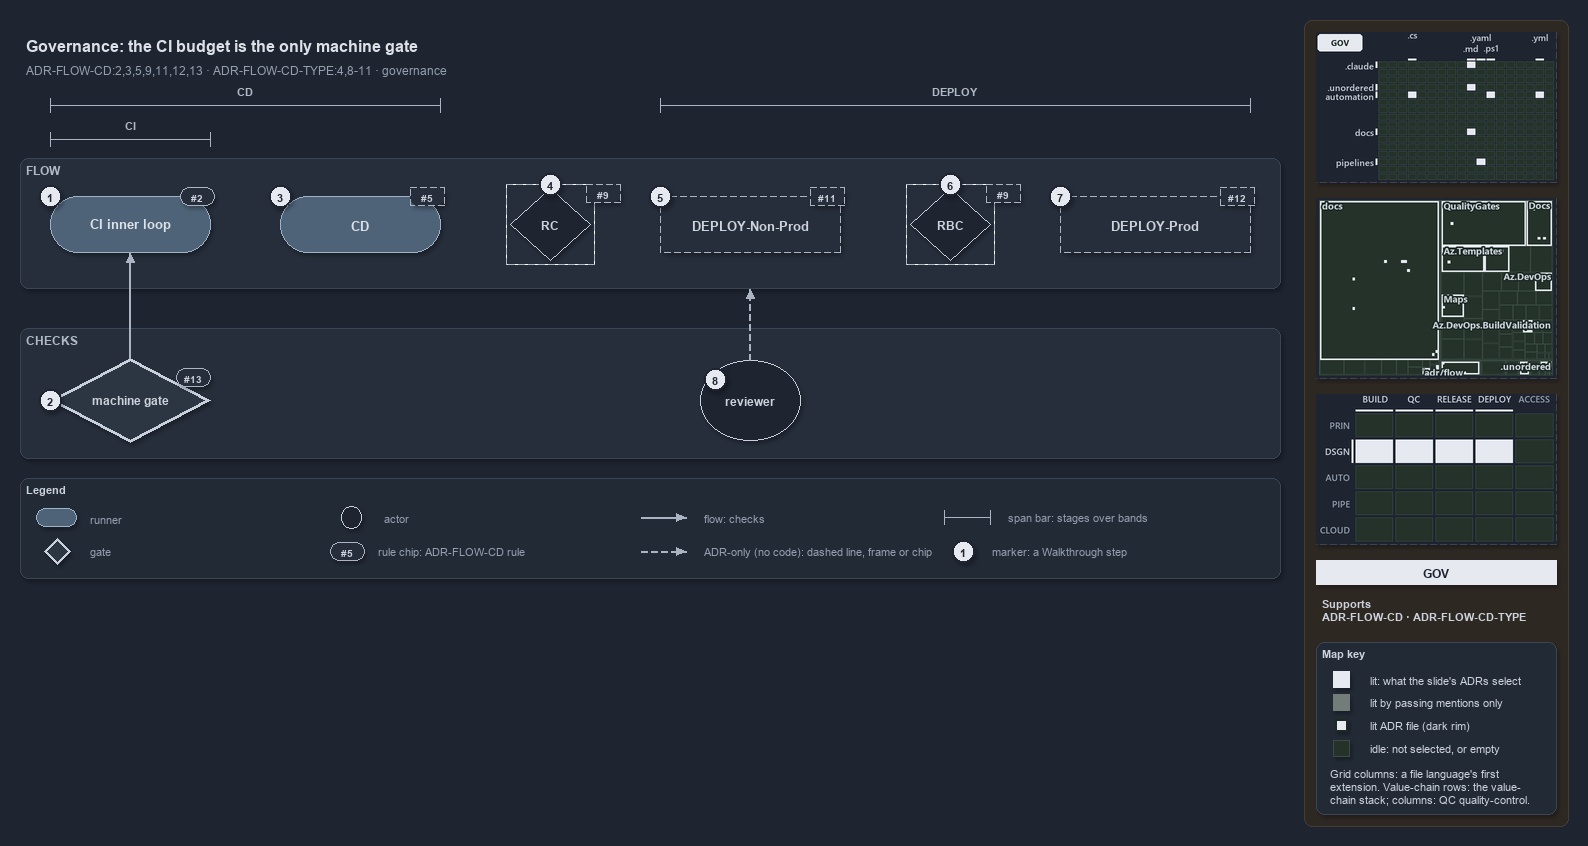

The diagram above was exported from draw.io. Its source (the exported page's mxGraphModel, read from the mxfile embedded in the PNG):
<mxGraphModel dx="1024" dy="768" grid="0" gridSize="10" guides="1" tooltips="1" connect="1" arrows="1" fold="1" page="1" pageScale="1" pageWidth="1572" pageHeight="600" background="#1E2430" math="0" shadow="1">
  <root>
    <mxCell id="0" />
    <mxCell id="1" parent="0" />
    <mxCell id="sidebar-bg" value="" style="rounded=1;arcSize=2;html=1;fillColor=#2E2823;strokeColor=#453C33;shadow=0;" vertex="1" parent="1">
      <mxGeometry x="1304" y="4" width="264" height="806" as="geometry" />
    </mxCell>
    <mxCell id="title" value="Governance: the CI budget is the only machine gate" style="text;html=1;align=left;verticalAlign=middle;fontSize=16;fontStyle=1;fontColor=#DDE2E9;" vertex="1" parent="1">
      <mxGeometry x="20" y="14" width="1260" height="30" as="geometry" />
    </mxCell>
    <mxCell id="subtitle" value="ADR-FLOW-CD:2,3,5,9,11,12,13 &amp;#183; ADR-FLOW-CD-TYPE:4,8-11 &amp;#183; governance" style="text;html=1;align=left;verticalAlign=middle;fontSize=12;fontColor=#949FAE;" vertex="1" parent="1">
      <mxGeometry x="20" y="44" width="1240" height="20" as="geometry" />
    </mxCell>
    <mxCell id="span-cd-label" value="CD" style="text;html=1;align=center;verticalAlign=middle;fontSize=11;fontStyle=1;fontColor=#B0BAC7;labelBackgroundColor=#262E3B;" vertex="1" parent="1">
      <mxGeometry x="205" y="66" width="80" height="16" as="geometry" />
    </mxCell>
    <mxCell id="span-cd" value="" style="shape=crossbar;whiteSpace=wrap;html=1;rounded=1;fillColor=none;strokeColor=#AAB4C3;strokeWidth=1.5;" vertex="1" parent="1">
      <mxGeometry x="50" y="82" width="390" height="14" as="geometry" />
    </mxCell>
    <mxCell id="span-deploy-label" value="DEPLOY" style="text;html=1;align=center;verticalAlign=middle;fontSize=11;fontStyle=1;fontColor=#B0BAC7;labelBackgroundColor=#262E3B;" vertex="1" parent="1">
      <mxGeometry x="915" y="66" width="80" height="16" as="geometry" />
    </mxCell>
    <mxCell id="span-deploy" value="" style="shape=crossbar;whiteSpace=wrap;html=1;rounded=1;fillColor=none;strokeColor=#AAB4C3;strokeWidth=1.5;" vertex="1" parent="1">
      <mxGeometry x="660" y="82" width="590" height="14" as="geometry" />
    </mxCell>
    <mxCell id="span-ci-label" value="CI" style="text;html=1;align=center;verticalAlign=middle;fontSize=11;fontStyle=1;fontColor=#B0BAC7;labelBackgroundColor=#262E3B;" vertex="1" parent="1">
      <mxGeometry x="90" y="100" width="80" height="16" as="geometry" />
    </mxCell>
    <mxCell id="span-ci" value="" style="shape=crossbar;whiteSpace=wrap;html=1;rounded=1;fillColor=none;strokeColor=#AAB4C3;strokeWidth=1.5;" vertex="1" parent="1">
      <mxGeometry x="50" y="116" width="160" height="14" as="geometry" />
    </mxCell>
    <mxCell id="band-flow" value="FLOW" style="rounded=1;html=1;arcSize=3;fillColor=#262E3B;strokeColor=#3A4555;verticalAlign=top;align=left;spacingLeft=8;fontStyle=1;fontSize=12;fontColor=#B0BAC7;" vertex="1" parent="1">
      <mxGeometry x="20" y="142" width="1260" height="130" as="geometry" />
    </mxCell>
    <mxCell id="band-checks" value="CHECKS" style="rounded=1;html=1;arcSize=3;fillColor=#262E3B;strokeColor=#3A4555;verticalAlign=top;align=left;spacingLeft=8;fontStyle=1;fontSize=12;fontColor=#B0BAC7;" vertex="1" parent="1">
      <mxGeometry x="20" y="312" width="1260" height="130" as="geometry" />
    </mxCell>
    <mxCell id="ci-inner-loop" value="&lt;b&gt;CI inner loop&lt;/b&gt;" style="rounded=1;arcSize=50;whiteSpace=wrap;html=1;fillColor=#4E6378;strokeColor=#9FB3C8;fontSize=13;fontColor=#DDE2E9;" vertex="1" parent="1">
      <mxGeometry x="50" y="180" width="160" height="56" as="geometry" />
    </mxCell>
    <mxCell id="cd" value="&lt;b&gt;CD&lt;/b&gt;" style="rounded=1;arcSize=50;whiteSpace=wrap;html=1;fillColor=#4E6378;strokeColor=#9FB3C8;fontSize=13;fontColor=#DDE2E9;" vertex="1" parent="1">
      <mxGeometry x="280" y="180" width="160" height="56" as="geometry" />
    </mxCell>
    <mxCell id="gate-rc" value="&lt;b&gt;RC&lt;/b&gt;" style="rhombus;whiteSpace=wrap;html=1;fillColor=#1E2430;strokeColor=#C7D0DB;strokeWidth=1;dashed=1;fontSize=12;fontColor=#CDD3DC;" vertex="1" parent="1">
      <mxGeometry x="510" y="172" width="80" height="72" as="geometry" />
    </mxCell>
    <mxCell id="gate-rc-frame" value="" style="rounded=0;html=1;fillColor=none;strokeColor=#AAB4C3;dashed=1;" vertex="1" parent="1">
      <mxGeometry x="506" y="168" width="88" height="80" as="geometry" />
    </mxCell>
    <mxCell id="deploy-nonprod" value="&lt;b&gt;DEPLOY-Non-Prod&lt;/b&gt;" style="rounded=1;arcSize=50;whiteSpace=wrap;html=1;fillColor=#262E3B;strokeColor=#AAB4C3;dashed=1;fontSize=13;" vertex="1" parent="1">
      <mxGeometry x="660" y="180" width="180" height="56" as="geometry" />
    </mxCell>
    <mxCell id="gate-rbc" value="&lt;b&gt;RBC&lt;/b&gt;" style="rhombus;whiteSpace=wrap;html=1;fillColor=#1E2430;strokeColor=#C7D0DB;strokeWidth=1;dashed=1;fontSize=12;fontColor=#CDD3DC;" vertex="1" parent="1">
      <mxGeometry x="910" y="172" width="80" height="72" as="geometry" />
    </mxCell>
    <mxCell id="gate-rbc-frame" value="" style="rounded=0;html=1;fillColor=none;strokeColor=#AAB4C3;dashed=1;" vertex="1" parent="1">
      <mxGeometry x="906" y="168" width="88" height="80" as="geometry" />
    </mxCell>
    <mxCell id="deploy-prod" value="&lt;b&gt;DEPLOY-Prod&lt;/b&gt;" style="rounded=1;arcSize=50;whiteSpace=wrap;html=1;fillColor=#262E3B;strokeColor=#AAB4C3;dashed=1;fontSize=13;" vertex="1" parent="1">
      <mxGeometry x="1060" y="180" width="190" height="56" as="geometry" />
    </mxCell>
    <mxCell id="machine-gate" value="&lt;b&gt;machine gate&lt;/b&gt;" style="rhombus;whiteSpace=wrap;html=1;fillColor=#2C3542;strokeColor=#C7D0DB;strokeWidth=3;fontSize=12;fontColor=#CDD3DC;" vertex="1" parent="1">
      <mxGeometry x="50" y="342" width="160" height="84" as="geometry" />
    </mxCell>
    <mxCell id="reviewer" value="&lt;b&gt;reviewer&lt;/b&gt;" style="ellipse;whiteSpace=wrap;html=1;fillColor=#1E2430;strokeColor=#C7D0DB;fontSize=12;fontColor=#CDD3DC;" vertex="1" parent="1">
      <mxGeometry x="700" y="344" width="100" height="80" as="geometry" />
    </mxCell>
    <mxCell id="p-edge-gate-ci-a" value="" style="text;html=1;strokeColor=none;fillColor=none;" vertex="1" parent="1">
      <mxGeometry x="130" y="342" width="1" height="1" as="geometry" />
    </mxCell>
    <mxCell id="p-edge-gate-ci-b" value="" style="text;html=1;strokeColor=none;fillColor=none;" vertex="1" parent="1">
      <mxGeometry x="130" y="236" width="1" height="1" as="geometry" />
    </mxCell>
    <mxCell id="edge-gate-ci" value="" style="edgeStyle=orthogonalEdgeStyle;rounded=1;html=1;fontSize=10;endArrow=block;strokeColor=#AAB4C3;fontColor=#CDD3DC;shadow=0;" edge="1" parent="1" source="p-edge-gate-ci-a" target="p-edge-gate-ci-b">
      <mxGeometry relative="1" as="geometry" />
    </mxCell>
    <mxCell id="p-edge-reviewer-flow-a" value="" style="text;html=1;strokeColor=none;fillColor=none;" vertex="1" parent="1">
      <mxGeometry x="750" y="344" width="1" height="1" as="geometry" />
    </mxCell>
    <mxCell id="p-edge-reviewer-flow-b" value="" style="text;html=1;strokeColor=none;fillColor=none;" vertex="1" parent="1">
      <mxGeometry x="750" y="272" width="1" height="1" as="geometry" />
    </mxCell>
    <mxCell id="edge-reviewer-flow" value="" style="edgeStyle=orthogonalEdgeStyle;rounded=1;html=1;fontSize=10;endArrow=block;strokeColor=#AAB4C3;dashed=1;fontColor=#CDD3DC;shadow=0;" edge="1" parent="1" source="p-edge-reviewer-flow-a" target="p-edge-reviewer-flow-b">
      <mxGeometry relative="1" as="geometry" />
    </mxCell>
    <mxCell id="rule-ci" value="#2" style="rounded=1;arcSize=50;whiteSpace=wrap;html=1;fillColor=#262E3B;strokeColor=#AAB4C3;fontColor=#CDD3DC;fontStyle=1;fontSize=10.5;" vertex="1" parent="1">
      <mxGeometry x="180" y="171" width="34" height="18" as="geometry" />
    </mxCell>
    <mxCell id="rule-cd" value="#5" style="rounded=1;arcSize=50;whiteSpace=wrap;html=1;fillColor=#262E3B;strokeColor=#AAB4C3;fontColor=#CDD3DC;fontStyle=1;fontSize=10.5;dashed=1;" vertex="1" parent="1">
      <mxGeometry x="410" y="171" width="34" height="18" as="geometry" />
    </mxCell>
    <mxCell id="rule-rc" value="#9" style="rounded=1;arcSize=50;whiteSpace=wrap;html=1;fillColor=#262E3B;strokeColor=#AAB4C3;fontColor=#CDD3DC;fontStyle=1;fontSize=10.5;dashed=1;" vertex="1" parent="1">
      <mxGeometry x="586" y="168" width="34" height="18" as="geometry" />
    </mxCell>
    <mxCell id="rule-dnp" value="#11" style="rounded=1;arcSize=50;whiteSpace=wrap;html=1;fillColor=#262E3B;strokeColor=#AAB4C3;fontColor=#CDD3DC;fontStyle=1;fontSize=10.5;dashed=1;" vertex="1" parent="1">
      <mxGeometry x="810" y="171" width="34" height="18" as="geometry" />
    </mxCell>
    <mxCell id="rule-rbc" value="#9" style="rounded=1;arcSize=50;whiteSpace=wrap;html=1;fillColor=#262E3B;strokeColor=#AAB4C3;fontColor=#CDD3DC;fontStyle=1;fontSize=10.5;dashed=1;" vertex="1" parent="1">
      <mxGeometry x="986" y="168" width="34" height="18" as="geometry" />
    </mxCell>
    <mxCell id="rule-dp" value="#12" style="rounded=1;arcSize=50;whiteSpace=wrap;html=1;fillColor=#262E3B;strokeColor=#AAB4C3;fontColor=#CDD3DC;fontStyle=1;fontSize=10.5;dashed=1;" vertex="1" parent="1">
      <mxGeometry x="1220" y="171" width="34" height="18" as="geometry" />
    </mxCell>
    <mxCell id="rule-gate" value="#13" style="rounded=1;arcSize=50;whiteSpace=wrap;html=1;fillColor=#262E3B;strokeColor=#AAB4C3;fontColor=#CDD3DC;fontStyle=1;fontSize=10.5;" vertex="1" parent="1">
      <mxGeometry x="176" y="352" width="34" height="18" as="geometry" />
    </mxCell>
    <mxCell id="mark-1" value="1" style="ellipse;html=1;fillColor=#E6EAF0;strokeColor=#1E2430;strokeWidth=2;fontColor=#1E2430;fontStyle=1;fontSize=11;" vertex="1" parent="1">
      <mxGeometry x="39" y="169" width="22" height="22" as="geometry" />
    </mxCell>
    <mxCell id="mark-2" value="2" style="ellipse;html=1;fillColor=#E6EAF0;strokeColor=#1E2430;strokeWidth=2;fontColor=#1E2430;fontStyle=1;fontSize=11;" vertex="1" parent="1">
      <mxGeometry x="39" y="373" width="22" height="22" as="geometry" />
    </mxCell>
    <mxCell id="mark-3" value="3" style="ellipse;html=1;fillColor=#E6EAF0;strokeColor=#1E2430;strokeWidth=2;fontColor=#1E2430;fontStyle=1;fontSize=11;" vertex="1" parent="1">
      <mxGeometry x="269" y="169" width="22" height="22" as="geometry" />
    </mxCell>
    <mxCell id="mark-4" value="4" style="ellipse;html=1;fillColor=#E6EAF0;strokeColor=#1E2430;strokeWidth=2;fontColor=#1E2430;fontStyle=1;fontSize=11;" vertex="1" parent="1">
      <mxGeometry x="539" y="157" width="22" height="22" as="geometry" />
    </mxCell>
    <mxCell id="mark-5" value="5" style="ellipse;html=1;fillColor=#E6EAF0;strokeColor=#1E2430;strokeWidth=2;fontColor=#1E2430;fontStyle=1;fontSize=11;" vertex="1" parent="1">
      <mxGeometry x="649" y="169" width="22" height="22" as="geometry" />
    </mxCell>
    <mxCell id="mark-6" value="6" style="ellipse;html=1;fillColor=#E6EAF0;strokeColor=#1E2430;strokeWidth=2;fontColor=#1E2430;fontStyle=1;fontSize=11;" vertex="1" parent="1">
      <mxGeometry x="939" y="157" width="22" height="22" as="geometry" />
    </mxCell>
    <mxCell id="mark-7" value="7" style="ellipse;html=1;fillColor=#E6EAF0;strokeColor=#1E2430;strokeWidth=2;fontColor=#1E2430;fontStyle=1;fontSize=11;" vertex="1" parent="1">
      <mxGeometry x="1049" y="169" width="22" height="22" as="geometry" />
    </mxCell>
    <mxCell id="mark-8" value="8" style="ellipse;html=1;fillColor=#E6EAF0;strokeColor=#1E2430;strokeWidth=2;fontColor=#1E2430;fontStyle=1;fontSize=11;" vertex="1" parent="1">
      <mxGeometry x="704" y="352" width="22" height="22" as="geometry" />
    </mxCell>
    <mxCell id="legend" value="&lt;b&gt;Legend&lt;/b&gt;" style="rounded=1;whiteSpace=wrap;html=1;arcSize=6;fillColor=#222A36;strokeColor=#3A4555;align=left;verticalAlign=top;spacing=8;fontSize=11;fontColor=#CDD3DC;" vertex="1" parent="1">
      <mxGeometry x="20" y="462" width="1260" height="100" as="geometry" />
    </mxCell>
    <mxCell id="legend-0" value="" style="rounded=1;arcSize=50;whiteSpace=wrap;html=1;fillColor=#4E6378;strokeColor=#9FB3C8;fontColor=#DDE2E9;" vertex="1" parent="1">
      <mxGeometry x="36" y="492" width="40" height="18" as="geometry" />
    </mxCell>
    <mxCell id="legend-0-text" value="runner" style="text;html=1;align=left;verticalAlign=middle;fontSize=11;fontColor=#949FAE;" vertex="1" parent="1">
      <mxGeometry x="84" y="491" width="270" height="20" as="geometry" />
    </mxCell>
    <mxCell id="legend-1" value="" style="rhombus;whiteSpace=wrap;html=1;fillColor=#2C3542;strokeColor=#C7D0DB;strokeWidth=3;fontColor=#CDD3DC;" vertex="1" parent="1">
      <mxGeometry x="44" y="522" width="26" height="26" as="geometry" />
    </mxCell>
    <mxCell id="legend-1-text" value="gate" style="text;html=1;align=left;verticalAlign=middle;fontSize=11;fontColor=#949FAE;" vertex="1" parent="1">
      <mxGeometry x="84" y="525" width="270" height="20" as="geometry" />
    </mxCell>
    <mxCell id="legend-2" value="" style="ellipse;whiteSpace=wrap;html=1;fillColor=#1E2430;strokeColor=#C7D0DB;fontColor=#CDD3DC;" vertex="1" parent="1">
      <mxGeometry x="341" y="490" width="20" height="22" as="geometry" />
    </mxCell>
    <mxCell id="legend-2-text" value="actor" style="text;html=1;align=left;verticalAlign=middle;fontSize=11;fontColor=#949FAE;" vertex="1" parent="1">
      <mxGeometry x="378" y="491" width="270" height="20" as="geometry" />
    </mxCell>
    <mxCell id="legend-3" value="#5" style="rounded=1;arcSize=50;whiteSpace=wrap;html=1;fillColor=#262E3B;strokeColor=#AAB4C3;fontColor=#CDD3DC;fontStyle=1;fontSize=10.5;" vertex="1" parent="1">
      <mxGeometry x="330" y="526" width="34" height="18" as="geometry" />
    </mxCell>
    <mxCell id="legend-3-text" value="rule chip: ADR-FLOW-CD rule" style="text;html=1;align=left;verticalAlign=middle;fontSize=11;fontColor=#949FAE;" vertex="1" parent="1">
      <mxGeometry x="372" y="525" width="270" height="20" as="geometry" />
    </mxCell>
    <mxCell id="p-legend-4-a" value="" style="text;html=1;strokeColor=none;fillColor=none;" vertex="1" parent="1">
      <mxGeometry x="640" y="501" width="1" height="1" as="geometry" />
    </mxCell>
    <mxCell id="p-legend-4-b" value="" style="text;html=1;strokeColor=none;fillColor=none;" vertex="1" parent="1">
      <mxGeometry x="686" y="501" width="1" height="1" as="geometry" />
    </mxCell>
    <mxCell id="legend-4" value="" style="edgeStyle=orthogonalEdgeStyle;rounded=1;html=1;fontSize=10;endArrow=block;strokeColor=#AAB4C3;fontColor=#CDD3DC;shadow=0;" edge="1" parent="1" source="p-legend-4-a" target="p-legend-4-b">
      <mxGeometry relative="1" as="geometry" />
    </mxCell>
    <mxCell id="legend-4-text" value="flow: checks" style="text;html=1;align=left;verticalAlign=middle;fontSize=11;fontColor=#949FAE;" vertex="1" parent="1">
      <mxGeometry x="698" y="491" width="270" height="20" as="geometry" />
    </mxCell>
    <mxCell id="p-legend-5-a" value="" style="text;html=1;strokeColor=none;fillColor=none;" vertex="1" parent="1">
      <mxGeometry x="640" y="535" width="1" height="1" as="geometry" />
    </mxCell>
    <mxCell id="p-legend-5-b" value="" style="text;html=1;strokeColor=none;fillColor=none;" vertex="1" parent="1">
      <mxGeometry x="686" y="535" width="1" height="1" as="geometry" />
    </mxCell>
    <mxCell id="legend-5" value="" style="edgeStyle=orthogonalEdgeStyle;rounded=1;html=1;fontSize=10;endArrow=block;strokeColor=#AAB4C3;dashed=1;fontColor=#CDD3DC;shadow=0;" edge="1" parent="1" source="p-legend-5-a" target="p-legend-5-b">
      <mxGeometry relative="1" as="geometry" />
    </mxCell>
    <mxCell id="legend-5-text" value="ADR-only (no code): dashed line, frame or chip" style="text;html=1;align=left;verticalAlign=middle;fontSize=11;fontColor=#949FAE;" vertex="1" parent="1">
      <mxGeometry x="698" y="525" width="270" height="20" as="geometry" />
    </mxCell>
    <mxCell id="legend-6" value="" style="shape=crossbar;whiteSpace=wrap;html=1;rounded=1;fillColor=none;strokeColor=#AAB4C3;strokeWidth=1.5;" vertex="1" parent="1">
      <mxGeometry x="944" y="494" width="46" height="14" as="geometry" />
    </mxCell>
    <mxCell id="legend-6-text" value="span bar: stages over bands" style="text;html=1;align=left;verticalAlign=middle;fontSize=11;fontColor=#949FAE;" vertex="1" parent="1">
      <mxGeometry x="1002" y="491" width="320" height="20" as="geometry" />
    </mxCell>
    <mxCell id="legend-7" value="1" style="ellipse;html=1;fillColor=#E6EAF0;strokeColor=#1E2430;strokeWidth=2;fontColor=#1E2430;fontStyle=1;fontSize=11;" vertex="1" parent="1">
      <mxGeometry x="952" y="524" width="22" height="22" as="geometry" />
    </mxCell>
    <mxCell id="legend-7-text" value="marker: a Walkthrough step" style="text;html=1;align=left;verticalAlign=middle;fontSize=11;fontColor=#949FAE;" vertex="1" parent="1">
      <mxGeometry x="986" y="525" width="320" height="20" as="geometry" />
    </mxCell>
    <mxCell id="minimap-grid" value="" style="shape=image;html=1;imageAspect=0;aspect=fixed;verticalLabelPosition=bottom;strokeColor=#3A4555;dashed=1;fillColor=#222A36;image=data:image/png,(base64 omitted: 13164 chars);" vertex="1" parent="1">
      <mxGeometry x="1316" y="16" width="240" height="150" as="geometry" />
    </mxCell>
    <mxCell id="minimap-tree" value="" style="shape=image;html=1;imageAspect=0;aspect=fixed;verticalLabelPosition=bottom;strokeColor=#3A4555;dashed=1;fillColor=#222A36;image=data:image/png,(base64 omitted: 30528 chars);" vertex="1" parent="1">
      <mxGeometry x="1316" y="182" width="240" height="180" as="geometry" />
    </mxCell>
    <mxCell id="minimap-chain" value="" style="shape=image;html=1;imageAspect=0;aspect=fixed;verticalLabelPosition=bottom;strokeColor=#3A4555;dashed=1;fillColor=#222A36;image=data:image/png,(base64 omitted: 13300 chars);" vertex="1" parent="1">
      <mxGeometry x="1316" y="378" width="240" height="150" as="geometry" />
    </mxCell>
    <mxCell id="lens-badge" value="GOV" style="rounded=0;whiteSpace=wrap;html=1;align=center;verticalAlign=middle;fontSize=12;fontStyle=1;fontColor=#1E2430;fillColor=#E6EAF0;strokeColor=none;" vertex="1" parent="1">
      <mxGeometry x="1316" y="544" width="240" height="24" as="geometry" />
    </mxCell>
    <mxCell id="supports" value="&lt;b&gt;Supports&lt;/b&gt;&lt;br&gt;ADR-FLOW-CD &amp;#183; ADR-FLOW-CD-TYPE" style="text;html=1;whiteSpace=wrap;align=left;verticalAlign=top;fontSize=11;fontColor=#CDD3DC;" vertex="1" parent="1">
      <mxGeometry x="1316" y="576" width="240" height="38" as="geometry" />
    </mxCell>
    <mxCell id="mapkey" value="&lt;b&gt;Map key&lt;/b&gt;" style="rounded=1;arcSize=6;whiteSpace=wrap;html=1;align=left;verticalAlign=top;fontSize=11;fontColor=#CDD3DC;fillColor=#222A36;strokeColor=#3A4555;spacingLeft=8;spacingTop=2;" vertex="1" parent="1">
      <mxGeometry x="1316" y="626" width="240" height="172" as="geometry" />
    </mxCell>
    <mxCell id="mapkey-lit" value="" style="rounded=0;html=1;fillColor=#E6EAF0;strokeColor=#E6EAF0;" vertex="1" parent="1">
      <mxGeometry x="1333.0" y="655.0" width="16" height="16" as="geometry" />
    </mxCell>
    <mxCell id="mapkey-lit-text" value="lit: what the slide's ADRs select" style="text;html=1;align=left;verticalAlign=middle;fontSize=11;fontColor=#CDD3DC;" vertex="1" parent="1">
      <mxGeometry x="1364" y="653" width="184" height="20" as="geometry" />
    </mxCell>
    <mxCell id="mapkey-touched" value="" style="rounded=0;html=1;fillColor=#727C79;strokeColor=#727C79;" vertex="1" parent="1">
      <mxGeometry x="1333.0" y="678.0" width="16" height="16" as="geometry" />
    </mxCell>
    <mxCell id="mapkey-touched-text" value="lit by passing mentions only" style="text;html=1;align=left;verticalAlign=middle;fontSize=11;fontColor=#CDD3DC;" vertex="1" parent="1">
      <mxGeometry x="1364" y="676" width="184" height="20" as="geometry" />
    </mxCell>
    <mxCell id="mapkey-adr" value="" style="rounded=0;html=1;fillColor=#E6EAF0;strokeColor=#1C2A24;strokeWidth=2;" vertex="1" parent="1">
      <mxGeometry x="1335.0" y="703.0" width="12" height="12" as="geometry" />
    </mxCell>
    <mxCell id="mapkey-adr-text" value="lit ADR file (dark rim)" style="text;html=1;align=left;verticalAlign=middle;fontSize=11;fontColor=#CDD3DC;" vertex="1" parent="1">
      <mxGeometry x="1364" y="699" width="184" height="20" as="geometry" />
    </mxCell>
    <mxCell id="mapkey-idle" value="" style="rounded=0;html=1;fillColor=#243229;strokeColor=#3B4D43;" vertex="1" parent="1">
      <mxGeometry x="1333.0" y="724.0" width="16" height="16" as="geometry" />
    </mxCell>
    <mxCell id="mapkey-idle-text" value="idle: not selected, or empty" style="text;html=1;align=left;verticalAlign=middle;fontSize=11;fontColor=#CDD3DC;" vertex="1" parent="1">
      <mxGeometry x="1364" y="722" width="184" height="20" as="geometry" />
    </mxCell>
    <mxCell id="mapkey-codes" value="Grid columns: a file language's first&lt;br&gt;extension. Value-chain rows: the value-&lt;br&gt;chain stack; columns: QC quality-control." style="text;html=1;align=left;verticalAlign=top;whiteSpace=wrap;fontSize=11;fontColor=#CDD3DC;" vertex="1" parent="1">
      <mxGeometry x="1324" y="746" width="224" height="46" as="geometry" />
    </mxCell>
  </root>
</mxGraphModel>